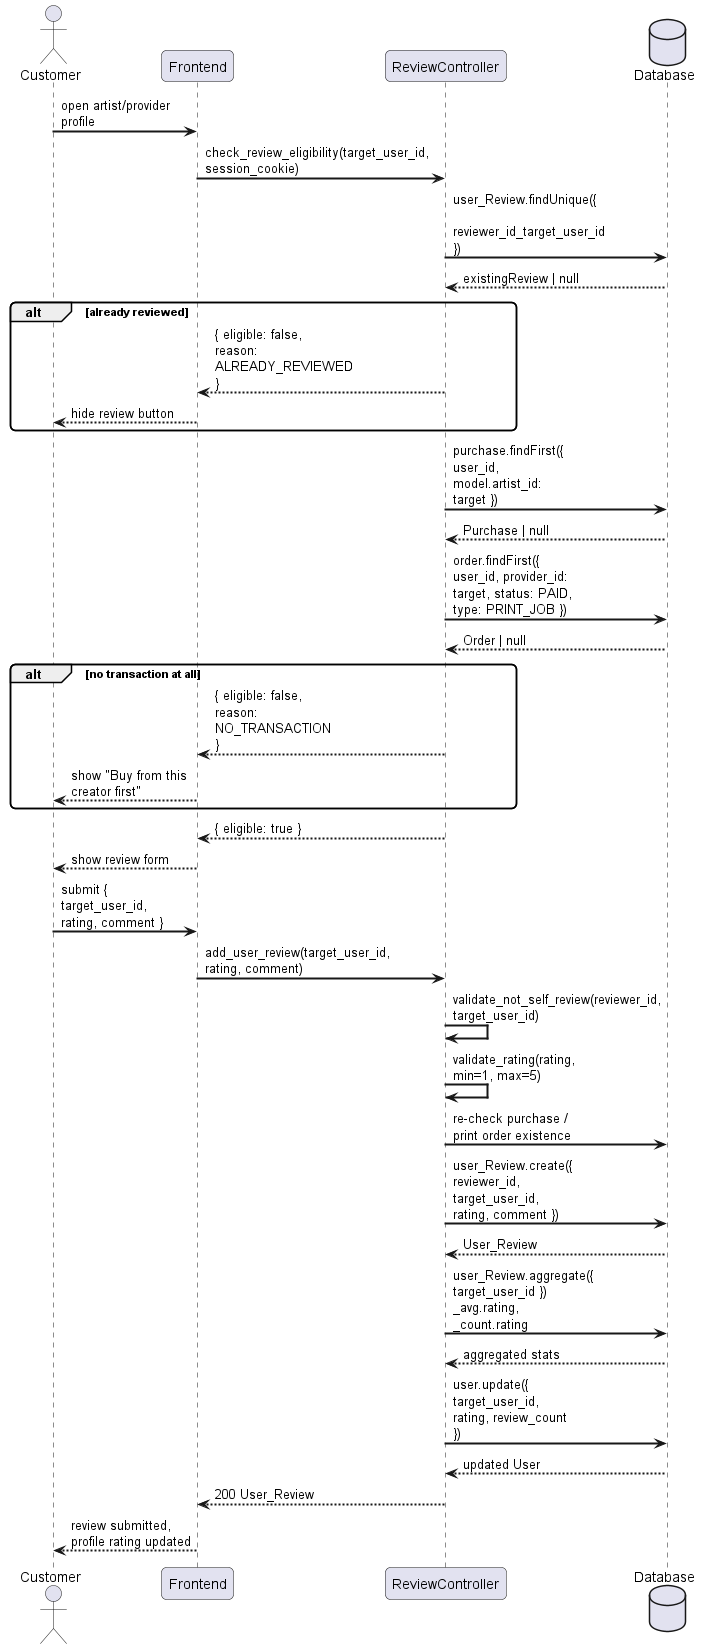

The diagram above was rendered by PlantUML. Its source (embedded in the PNG):
@startuml
skinparam sequenceArrowThickness 2
skinparam roundcorner 10
skinparam maxmessagesize 120

actor "Customer" as C
participant "Frontend" as FE
participant "ReviewController" as RC
database "Database" as DB

C -> FE : open artist/provider profile
FE -> RC : check_review_eligibility(target_user_id, session_cookie)
RC -> DB : user_Review.findUnique({\n  reviewer_id_target_user_id })
DB --> RC : existingReview | null
alt already reviewed
    RC --> FE : { eligible: false, reason: ALREADY_REVIEWED }
    FE --> C : hide review button
end
RC -> DB : purchase.findFirst({ user_id, model.artist_id: target })
DB --> RC : Purchase | null
RC -> DB : order.findFirst({ user_id, provider_id: target, status: PAID, type: PRINT_JOB })
DB --> RC : Order | null
alt no transaction at all
    RC --> FE : { eligible: false, reason: NO_TRANSACTION }
    FE --> C : show "Buy from this creator first"
end
RC --> FE : { eligible: true }
FE --> C : show review form

C -> FE : submit { target_user_id, rating, comment }
FE -> RC : add_user_review(target_user_id, rating, comment)
RC -> RC : validate_not_self_review(reviewer_id, target_user_id)
RC -> RC : validate_rating(rating, min=1, max=5)
RC -> DB : re-check purchase / print order existence
RC -> DB : user_Review.create({ reviewer_id, target_user_id, rating, comment })
DB --> RC : User_Review
RC -> DB : user_Review.aggregate({ target_user_id })\n_avg.rating, _count.rating
DB --> RC : aggregated stats
RC -> DB : user.update({ target_user_id, rating, review_count })
DB --> RC : updated User
RC --> FE : 200 User_Review
FE --> C : review submitted, profile rating updated
@enduml